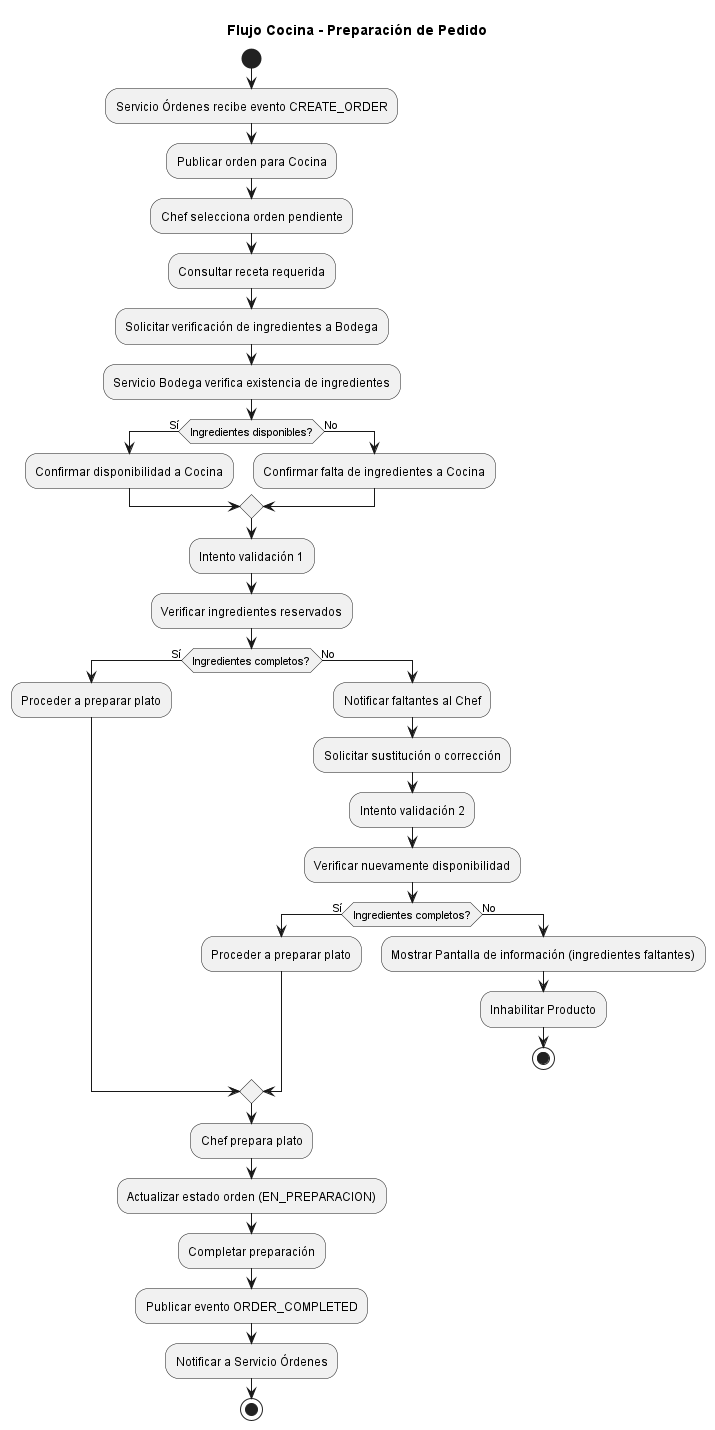

The diagram above was rendered by PlantUML. Its source (embedded in the PNG):
@startuml FlujoPreparacionCocina
title Flujo Cocina - Preparación de Pedido
start
:Servicio Órdenes recibe evento CREATE_ORDER;
:Publicar orden para Cocina;
:Chef selecciona orden pendiente;
:Consultar receta requerida;
:Solicitar verificación de ingredientes a Bodega;

:Servicio Bodega verifica existencia de ingredientes;
if (Ingredientes disponibles?) then (Sí)
    :Confirmar disponibilidad a Cocina;
else (No)
    :Confirmar falta de ingredientes a Cocina;
endif

:Intento validación 1;
:Verificar ingredientes reservados;
if (Ingredientes completos?) then (Sí)
    :Proceder a preparar plato;
else (No)
    :Notificar faltantes al Chef;
    :Solicitar sustitución o corrección;
    :Intento validación 2;
    :Verificar nuevamente disponibilidad;
    if (Ingredientes completos?) then (Sí)
        :Proceder a preparar plato;
    else (No)
        :Mostrar Pantalla de información (ingredientes faltantes);
        :Inhabilitar Producto;
        stop
    endif
endif

:Chef prepara plato;
:Actualizar estado orden (EN_PREPARACION);
:Completar preparación;
:Publicar evento ORDER_COMPLETED;
:Notificar a Servicio Órdenes;
stop
@enduml